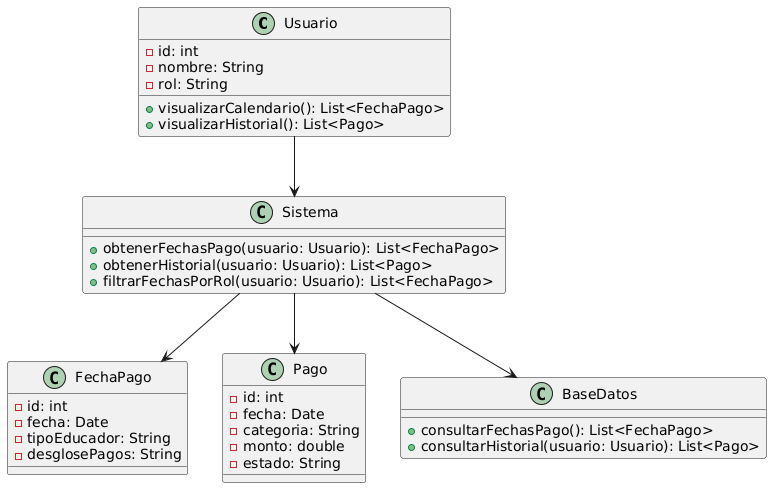

The diagram above was rendered by PlantUML. Its source (embedded in the PNG):
@startuml
class Usuario {
    - id: int
    - nombre: String
    - rol: String
    + visualizarCalendario(): List<FechaPago>
    + visualizarHistorial(): List<Pago>
}

class FechaPago {
    - id: int
    - fecha: Date
    - tipoEducador: String
    - desglosePagos: String
}

class Pago {
    - id: int
    - fecha: Date
    - categoria: String
    - monto: double
    - estado: String
}

class Sistema {
    + obtenerFechasPago(usuario: Usuario): List<FechaPago>
    + obtenerHistorial(usuario: Usuario): List<Pago>
    + filtrarFechasPorRol(usuario: Usuario): List<FechaPago>
}

class BaseDatos {
    + consultarFechasPago(): List<FechaPago>
    + consultarHistorial(usuario: Usuario): List<Pago>
}

Usuario --> Sistema
Sistema --> BaseDatos
Sistema --> FechaPago
Sistema --> Pago
@enduml